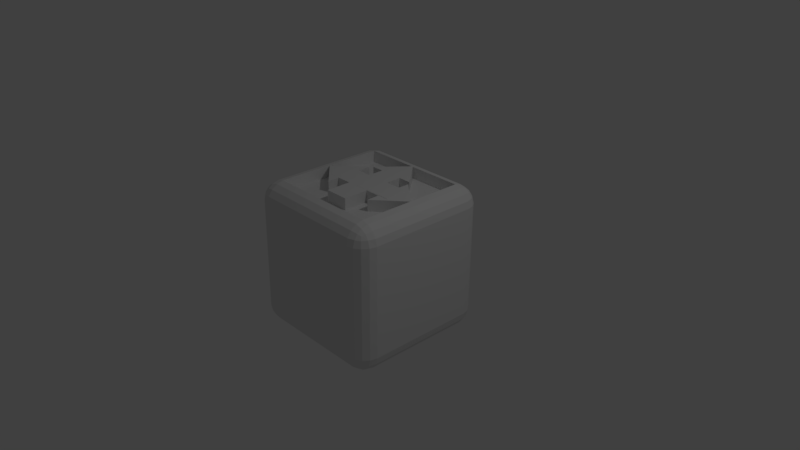 # Source: triDirectionTile.blend  (saved by Blender 2.79.0; exported with 4.5.12 LTS)
import bpy
from mathutils import Matrix  # noqa: F401  (used for matrix-valued properties, if any)

bpy.ops.wm.read_factory_settings(use_empty=True)
scene = bpy.context.scene
scene.name = 'Scene'

# ---- collections
col_collection_1 = bpy.data.collections.new('Collection 1'); scene.collection.children.link(col_collection_1)

# ---- materials (node trees are filled in below, after node groups)
mat_material = bpy.data.materials.new('Material')
mat_material.alpha_threshold = 0.0
mat_material.use_transparent_shadow = False
mat_material.roughness = 0.5
mat_material.line_color = (0.0, 0.0, 0.0, 1.0)
mat_material_001 = bpy.data.materials.new('Material.001')
mat_material_001.alpha_threshold = 0.0
mat_material_001.use_transparent_shadow = False
mat_material_001.roughness = 0.5
mat_material_001.line_color = (0.0, 0.0, 0.0, 1.0)
mat_material_002 = bpy.data.materials.new('Material.002')
mat_material_002.alpha_threshold = 0.0
mat_material_002.use_transparent_shadow = False
mat_material_002.roughness = 0.5
mat_material_002.line_color = (0.0, 0.0, 0.0, 1.0)

# ---- material node trees

# ---- world
world_world = bpy.data.worlds.new('World'); scene.world = world_world
world_world.color = (0.05088, 0.05088, 0.05088)
world_world.use_sun_shadow = False
world_world.sun_shadow_jitter_overblur = 0.0
world_world.cycles.sampling_method = 'MANUAL'

# ---- cameras
cam_camera = bpy.data.cameras.new('Camera')
cam_camera.clip_end = 100.0
cam_camera.lens = 35.0
cam_camera.sensor_width = 32.0
cam_camera.sensor_height = 18.0
cam_camera.ortho_scale = 7.314
cam_camera.dof.focus_distance = 0.0
cam_camera.dof.aperture_fstop = 128.0

# ---- lights
light_lamp = bpy.data.lights.new('Lamp', 'POINT')
light_lamp.transmission_factor = 0.0
light_lamp.cutoff_distance = 30.0
light_lamp.energy = 100.0
light_lamp.shadow_buffer_clip_start = 1.001
light_lamp.shadow_soft_size = 0.1
light_lamp.shadow_maximum_resolution = 0.006
light_lamp.use_absolute_resolution = True

# ---- meshes
me_cube_001 = bpy.data.meshes.new('Cube.001')
me_cube_001.from_pydata([(0.3399, 0.2798, 0.998), (0.1678, -0.6097, 1.001), (-0.1605, -0.6083, 1.002), (-0.3276, 0.2826, 0.9992), (0.1687, 0.279, 0.9993), (0.005432, 0.6653, 0.9986), (0.003679, -0.609, 1.001), (-0.1596, 0.2804, 1.001), (0.004555, 0.2797, 0.9999), (0.168, 0.2761, 0.8441), (0.1671, -0.6126, 0.8454), (0.004721, 0.6624, 0.8433), (0.3392, 0.2769, 0.8427), (0.002969, -0.6119, 0.846), (-0.1612, -0.6112, 0.8466), (-0.1603, 0.2775, 0.8453), (-0.3283, 0.2797, 0.8439)], [], [(8, 7, 2, 6), (3, 5, 11, 16), (6, 2, 14, 13), (0, 4, 9, 12), (4, 8, 6, 1), (0, 5, 8, 4), (5, 3, 7, 8), (7, 3, 16, 15), (1, 6, 13, 10), (4, 1, 10, 9), (2, 7, 15, 14), (5, 0, 12, 11)])
me_cube_001.materials.append(mat_material)
me_cube_001.use_remesh_preserve_volume = False
me_cube_001.use_remesh_preserve_attributes = False
me_cube_001.use_mirror_vertex_groups = False
me_cube_001.update()
me_cube = bpy.data.meshes.new('Cube')
me_cube.from_pydata([(1.001, 0.7402, -0.7647), (0.7526, 0.7391, -1.011), (0.755, 0.9885, -0.7661), (0.9782, 0.7394, -0.857), (0.9232, 0.7389, -0.9346), (0.9791, 0.8327, -0.7655), (0.953, 0.8334, -0.8593), (0.9095, 0.8283, -0.9212), (0.8908, 0.8764, -0.9025), (0.7532, 0.8317, -0.9894), (0.7539, 0.9101, -0.9356), (0.8452, 0.7388, -0.9889), (0.8472, 0.8329, -0.9642), (0.843, 0.8955, -0.9216), (0.8473, 0.9659, -0.7662), (0.9249, 0.9108, -0.766), (0.7545, 0.9655, -0.8583), (0.8482, 0.9393, -0.8599), (0.9102, 0.8958, -0.855), (0.9927, -0.7657, -0.7499), (0.7444, -1.011, -0.7464), (0.7446, -0.7668, -0.9958), (0.9701, -0.858, -0.7489), (0.915, -0.9356, -0.7478), (0.9701, -0.7665, -0.8422), (0.944, -0.8602, -0.8426), (0.9005, -0.9221, -0.8371), (0.8813, -0.9034, -0.885), (0.7441, -0.9902, -0.839), (0.744, -0.9363, -0.9173), (0.8369, -0.9898, -0.747), (0.8381, -0.9651, -0.8411), (0.8333, -0.9224, -0.9037), (0.8371, -0.7671, -0.9741), (0.9152, -0.767, -0.9198), (0.7442, -0.859, -0.9728), (0.8381, -0.8607, -0.9475), (0.9005, -0.856, -0.9046), (-0.7616, -1.003, -0.7398), (-1.007, -0.755, -0.7412), (-0.7614, -0.7587, -0.9893), (-0.8539, -0.9807, -0.7397), (-0.9314, -0.9256, -0.7399), (-0.7619, -0.9821, -0.8325), (-0.8556, -0.956, -0.8338), (-0.9175, -0.9124, -0.8293), (-0.8986, -0.8938, -0.8773), (-0.9856, -0.756, -0.8337), (-0.9313, -0.7571, -0.9118), (-0.9857, -0.8475, -0.7404), (-0.9604, -0.85, -0.8343), (-0.9175, -0.8462, -0.8967), (-0.7618, -0.8509, -0.9662), (-0.7619, -0.9282, -0.9108), (-0.8537, -0.758, -0.9668), (-0.8555, -0.8516, -0.9402), (-0.851, -0.9134, -0.8964), (-0.7509, 0.9966, -0.7596), (-0.7533, 0.7472, -1.004), (-0.9993, 0.7509, -0.7561), (-0.7515, 0.9736, -0.8518), (-0.7521, 0.9182, -0.929), (-0.8435, 0.975, -0.7589), (-0.8455, 0.9484, -0.8525), (-0.8413, 0.9046, -0.9143), (-0.8891, 0.8859, -0.8948), (-0.8457, 0.7479, -0.9816), (-0.9232, 0.7488, -0.9266), (-0.7527, 0.8398, -0.9829), (-0.8465, 0.842, -0.9569), (-0.9085, 0.8381, -0.9133), (-0.9766, 0.8432, -0.7571), (-0.9216, 0.9207, -0.7581), (-0.9775, 0.7499, -0.8486), (-0.9514, 0.8436, -0.851), (-0.9078, 0.9056, -0.8472), (0.7616, 1.003, 0.7398), (1.007, 0.755, 0.7412), (0.7619, 0.9821, 0.8325), (0.7619, 0.9282, 0.9108), (0.8539, 0.9807, 0.7397), (0.8556, 0.956, 0.8338), (0.851, 0.9134, 0.8964), (0.8986, 0.8938, 0.8773), (0.8537, 0.758, 0.9668), (0.9313, 0.7571, 0.9118), (0.7618, 0.8509, 0.9662), (0.8555, 0.8516, 0.9402), (0.9175, 0.8462, 0.8967), (0.9857, 0.8475, 0.7404), (0.9315, 0.9256, 0.7399), (0.9856, 0.756, 0.8337), (0.9604, 0.85, 0.8343), (0.9175, 0.9124, 0.8293), (0.7509, -0.9966, 0.7596), (0.9993, -0.7509, 0.7561), (0.8435, -0.975, 0.7589), (0.9216, -0.9208, 0.7581), (0.7515, -0.9736, 0.8518), (0.8455, -0.9484, 0.8525), (0.9078, -0.9056, 0.8472), (0.8891, -0.8859, 0.8948), (0.9775, -0.7499, 0.8486), (0.9233, -0.7488, 0.9266), (0.9766, -0.8432, 0.7571), (0.9514, -0.8436, 0.851), (0.9085, -0.8381, 0.9133), (0.7527, -0.8398, 0.9829), (0.7521, -0.9182, 0.929), (0.8457, -0.7479, 0.9816), (0.8465, -0.842, 0.9569), (0.8413, -0.9046, 0.9143), (-1.001, -0.7402, 0.7647), (-0.755, -0.9885, 0.7661), (-0.9791, -0.8327, 0.7655), (-0.9249, -0.9108, 0.766), (-0.9782, -0.7394, 0.857), (-0.953, -0.8334, 0.8593), (-0.9102, -0.8958, 0.855), (-0.8908, -0.8763, 0.9025), (-0.7545, -0.9655, 0.8583), (-0.7539, -0.9101, 0.9355), (-0.8473, -0.9659, 0.7662), (-0.8482, -0.9393, 0.8598), (-0.843, -0.8955, 0.9216), (-0.8451, -0.7388, 0.9889), (-0.9232, -0.7389, 0.9346), (-0.7532, -0.8317, 0.9894), (-0.8472, -0.8329, 0.9642), (-0.9095, -0.8283, 0.9212), (-0.9927, 0.7657, 0.7499), (-0.7444, 1.011, 0.7464), (-0.9702, 0.7665, 0.8422), (-0.9152, 0.767, 0.9198), (-0.9701, 0.858, 0.7489), (-0.944, 0.8603, 0.8426), (-0.9005, 0.856, 0.9046), (-0.8813, 0.9034, 0.885), (-0.7442, 0.859, 0.9728), (-0.744, 0.9363, 0.9174), (-0.8371, 0.7671, 0.9741), (-0.8382, 0.8607, 0.9475), (-0.8333, 0.9224, 0.9037), (-0.8369, 0.9898, 0.747), (-0.915, 0.9356, 0.7478), (-0.7441, 0.9902, 0.839), (-0.838, 0.9651, 0.8411), (-0.9005, 0.9221, 0.8371), (0.7614, 0.7587, 0.9893), (0.7533, -0.7472, 1.004), (-0.7446, 0.7668, 0.9958), (-0.7526, -0.7391, 1.011), (0.7607, 0.7558, 0.834), (0.7526, -0.7501, 0.8488), (-0.7453, 0.7639, 0.8405), (-0.7533, -0.742, 0.8554), (0.168, 0.2761, 0.8441), (0.1671, -0.6126, 0.8454), (0.004721, 0.6624, 0.8433), (0.3392, 0.2769, 0.8427), (0.002969, -0.6119, 0.846), (-0.1612, -0.6112, 0.8466), (-0.1603, 0.2775, 0.8453), (-0.3283, 0.2797, 0.8439)], [], [(76, 2, 57, 131), (1, 21, 40, 58), (39, 112, 130, 59), (20, 94, 113, 38), (0, 3, 6, 5), (3, 4, 7, 6), (5, 6, 18, 15), (6, 7, 8, 18), (1, 9, 12, 11), (9, 10, 13, 12), (11, 12, 7, 4), (12, 13, 8, 7), (2, 14, 17, 16), (14, 15, 18, 17), (16, 17, 13, 10), (17, 18, 8, 13), (19, 22, 25, 24), (22, 23, 26, 25), (24, 25, 37, 34), (25, 26, 27, 37), (20, 28, 31, 30), (28, 29, 32, 31), (30, 31, 26, 23), (31, 32, 27, 26), (21, 33, 36, 35), (33, 34, 37, 36), (35, 36, 32, 29), (36, 37, 27, 32), (38, 41, 44, 43), (41, 42, 45, 44), (43, 44, 56, 53), (44, 45, 46, 56), (39, 47, 50, 49), (47, 48, 51, 50), (49, 50, 45, 42), (50, 51, 46, 45), (40, 52, 55, 54), (52, 53, 56, 55), (54, 55, 51, 48), (55, 56, 46, 51), (57, 60, 63, 62), (60, 61, 64, 63), (62, 63, 75, 72), (63, 64, 65, 75), (58, 66, 69, 68), (66, 67, 70, 69), (68, 69, 64, 61), (69, 70, 65, 64), (59, 71, 74, 73), (71, 72, 75, 74), (73, 74, 70, 67), (74, 75, 65, 70), (76, 78, 81, 80), (78, 79, 82, 81), (80, 81, 93, 90), (81, 82, 83, 93), (148, 84, 87, 86), (84, 85, 88, 87), (86, 87, 82, 79), (87, 88, 83, 82), (77, 89, 92, 91), (89, 90, 93, 92), (91, 92, 88, 85), (92, 93, 83, 88), (94, 96, 99, 98), (96, 97, 100, 99), (98, 99, 111, 108), (99, 100, 101, 111), (95, 102, 105, 104), (102, 103, 106, 105), (104, 105, 100, 97), (105, 106, 101, 100), (149, 107, 110, 109), (107, 108, 111, 110), (109, 110, 106, 103), (110, 111, 101, 106), (112, 114, 117, 116), (114, 115, 118, 117), (116, 117, 129, 126), (117, 118, 119, 129), (113, 120, 123, 122), (120, 121, 124, 123), (122, 123, 118, 115), (123, 124, 119, 118), (151, 125, 128, 127), (125, 126, 129, 128), (127, 128, 124, 121), (128, 129, 119, 124), (130, 132, 135, 134), (132, 133, 136, 135), (134, 135, 147, 144), (135, 136, 137, 147), (150, 138, 141, 140), (138, 139, 142, 141), (140, 141, 136, 133), (141, 142, 137, 136), (131, 143, 146, 145), (143, 144, 147, 146), (145, 146, 142, 139), (146, 147, 137, 142), (0, 19, 24, 3), (3, 24, 34, 4), (4, 34, 33, 11), (11, 33, 21, 1), (1, 58, 68, 9), (9, 68, 61, 10), (10, 61, 60, 16), (16, 60, 57, 2), (2, 76, 80, 14), (14, 80, 90, 15), (15, 90, 89, 5), (5, 89, 77, 0), (20, 38, 43, 28), (28, 43, 53, 29), (29, 53, 52, 35), (35, 52, 40, 21), (19, 95, 104, 22), (22, 104, 97, 23), (23, 97, 96, 30), (30, 96, 94, 20), (39, 59, 73, 47), (47, 73, 67, 48), (48, 67, 66, 54), (54, 66, 58, 40), (38, 113, 122, 41), (41, 122, 115, 42), (42, 115, 114, 49), (49, 114, 112, 39), (59, 130, 134, 71), (71, 134, 144, 72), (72, 144, 143, 62), (62, 143, 131, 57), (148, 149, 109, 84), (84, 109, 103, 85), (85, 103, 102, 91), (91, 102, 95, 77), (76, 131, 145, 78), (78, 145, 139, 79), (79, 139, 138, 86), (86, 138, 150, 148), (149, 151, 127, 107), (107, 127, 121, 108), (108, 121, 120, 98), (98, 120, 113, 94), (151, 150, 140, 125), (125, 140, 133, 126), (126, 133, 132, 116), (116, 132, 130, 112), (0, 77, 95, 19), (150, 151, 155, 154), (159, 156, 157, 153, 152), (163, 158, 159, 152, 154), (157, 160, 161, 155, 153), (161, 162, 163, 154, 155), (148, 150, 154, 152), (151, 149, 153, 155), (149, 148, 152, 153), (156, 159, 158, 163, 162, 161, 160, 157)])
me_cube.materials.append(mat_material)
me_cube.use_remesh_preserve_volume = False
me_cube.use_remesh_preserve_attributes = False
me_cube.use_mirror_vertex_groups = False
me_cube.update()
me_cube_002 = bpy.data.meshes.new('Cube.002')
me_cube_002.from_pydata([(0.3399, 0.2798, 0.998), (0.1678, -0.6097, 1.001), (-0.1605, -0.6083, 1.002), (-0.3276, 0.2826, 0.9992), (0.1687, 0.279, 0.9993), (0.005432, 0.6653, 0.9986), (0.003679, -0.609, 1.001), (-0.1596, 0.2804, 1.001), (0.004555, 0.2797, 0.9999), (0.168, 0.2761, 0.8441), (0.1671, -0.6126, 0.8454), (0.004721, 0.6624, 0.8433), (0.3392, 0.2769, 0.8427), (0.002969, -0.6119, 0.846), (-0.1612, -0.6112, 0.8466), (-0.1603, 0.2775, 0.8453), (-0.3283, 0.2797, 0.8439)], [], [(8, 7, 2, 6), (3, 5, 11, 16), (6, 2, 14, 13), (0, 4, 9, 12), (4, 8, 6, 1), (0, 5, 8, 4), (5, 3, 7, 8), (7, 3, 16, 15), (1, 6, 13, 10), (4, 1, 10, 9), (2, 7, 15, 14), (5, 0, 12, 11)])
me_cube_002.materials.append(mat_material_001)
me_cube_002.use_remesh_preserve_volume = False
me_cube_002.use_remesh_preserve_attributes = False
me_cube_002.use_mirror_vertex_groups = False
me_cube_002.update()
me_cube_003 = bpy.data.meshes.new('Cube.003')
me_cube_003.from_pydata([(0.3399, 0.2798, 0.998), (0.1678, -0.6097, 1.001), (-0.1605, -0.6083, 1.002), (-0.3276, 0.2826, 0.9992), (0.1687, 0.279, 0.9993), (0.005432, 0.6653, 0.9986), (0.003679, -0.609, 1.001), (-0.1596, 0.2804, 1.001), (0.004555, 0.2797, 0.9999), (0.168, 0.2761, 0.8441), (0.1671, -0.6126, 0.8454), (0.004721, 0.6624, 0.8433), (0.3392, 0.2769, 0.8427), (0.002969, -0.6119, 0.846), (-0.1612, -0.6112, 0.8466), (-0.1603, 0.2775, 0.8453), (-0.3283, 0.2797, 0.8439)], [], [(8, 7, 2, 6), (3, 5, 11, 16), (6, 2, 14, 13), (0, 4, 9, 12), (4, 8, 6, 1), (0, 5, 8, 4), (5, 3, 7, 8), (7, 3, 16, 15), (1, 6, 13, 10), (4, 1, 10, 9), (2, 7, 15, 14), (5, 0, 12, 11)])
me_cube_003.materials.append(mat_material_002)
me_cube_003.use_remesh_preserve_volume = False
me_cube_003.use_remesh_preserve_attributes = False
me_cube_003.use_mirror_vertex_groups = False
me_cube_003.update()

# ---- objects
ob_cube_001 = bpy.data.objects.new('Cube.001', me_cube_001)
ob_cube = bpy.data.objects.new('Cube', me_cube)
ob_lamp = bpy.data.objects.new('Lamp', light_lamp)
ob_camera = bpy.data.objects.new('Camera', cam_camera)
ob_cube_002 = bpy.data.objects.new('Cube.002', me_cube_002)
ob_cube_003 = bpy.data.objects.new('Cube.003', me_cube_003)

# ---- transforms, parenting, visibility, modifiers, constraints
ob_cube_001.location = (0.0, 0.1009, 0.0)
ob_cube_001.lock_rotations_4d = False
ob_cube_001.empty_display_type = 'ARROWS'
ob_cube_001.lineart.crease_threshold = 0.0
ob_cube.location = (0.0, 0.0, 0.0)
ob_cube.lock_rotations_4d = False
ob_cube.empty_display_type = 'ARROWS'
ob_cube.lineart.crease_threshold = 0.0
ob_lamp.location = (4.076, 1.005, 5.904)
ob_lamp.rotation_euler = (0.6503, 0.05522, 1.866)
ob_lamp.lock_rotations_4d = False
ob_lamp.empty_display_type = 'ARROWS'
ob_lamp.color = (0.0, 0.0, 0.0, 0.0)
ob_lamp.lineart.crease_threshold = 0.0
ob_camera.location = (7.481, -6.508, 5.344)
ob_camera.rotation_euler = (1.109, 0.0, 0.8149)
ob_camera.lock_rotations_4d = False
ob_camera.empty_display_type = 'ARROWS'
ob_camera.color = (0.0, 0.0, 0.0, 0.0)
ob_camera.display_type = 'WIRE'
ob_camera.lineart.crease_threshold = 0.0
ob_cube_002.location = (-0.08576, 0.0, 0.0)
ob_cube_002.rotation_euler = (0.0, -0.0, 1.571)
ob_cube_002.lock_rotations_4d = False
ob_cube_002.empty_display_type = 'ARROWS'
ob_cube_002.lineart.crease_threshold = 0.0
ob_cube_003.location = (0.0961, 0.0, 0.0)
ob_cube_003.rotation_euler = (0.0, -0.0, 4.712)
ob_cube_003.lock_rotations_4d = False
ob_cube_003.empty_display_type = 'ARROWS'
ob_cube_003.lineart.crease_threshold = 0.0

# ---- collection membership
col_collection_1.objects.link(ob_cube_001)
col_collection_1.objects.link(ob_cube)
col_collection_1.objects.link(ob_lamp)
col_collection_1.objects.link(ob_camera)
col_collection_1.objects.link(ob_cube_002)
col_collection_1.objects.link(ob_cube_003)

# ---- scene / render settings (as saved in the file)
scene.camera = ob_camera
scene.frame_start = 1; scene.frame_end = 250; scene.frame_set(1)
scene.render.engine = 'BLENDER_EEVEE_NEXT'
scene.render.resolution_percentage = 50
scene.render.dither_intensity = 0.0
scene.cycles.use_denoising = False
scene.cycles.samples = 128
scene.cycles.sampling_pattern = 'TABULATED_SOBOL'
scene.cycles.use_adaptive_sampling = False
scene.cycles.use_light_tree = False
scene.cycles.blur_glossy = 0.0
scene.cycles.sample_clamp_indirect = 0.0
scene.view_settings.view_transform = 'Standard'
bpy.context.view_layer.update()
